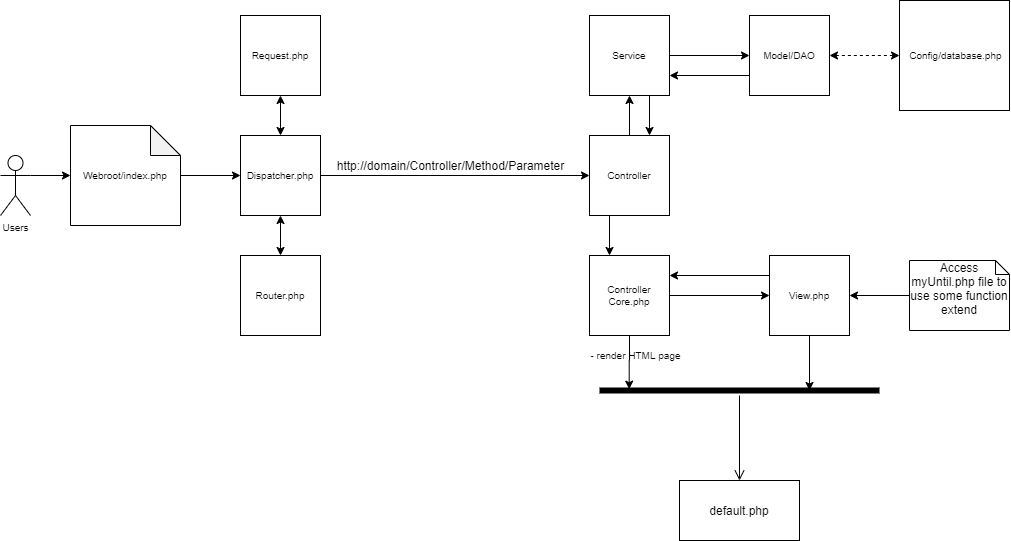

The diagram above was exported from draw.io. Its source (the exported page's mxGraphModel, read from the mxfile embedded in the PNG):
<mxGraphModel dx="849" dy="880" grid="1" gridSize="10" guides="1" tooltips="1" connect="1" arrows="1" fold="1" page="1" pageScale="1" pageWidth="827" pageHeight="1169" math="0" shadow="0">
  <root>
    <mxCell id="3xoR0jM5k6fA5f8bTOc7-0" />
    <mxCell id="3xoR0jM5k6fA5f8bTOc7-1" parent="3xoR0jM5k6fA5f8bTOc7-0" />
    <mxCell id="3xoR0jM5k6fA5f8bTOc7-5" style="edgeStyle=orthogonalEdgeStyle;rounded=0;orthogonalLoop=1;jettySize=auto;html=1;exitX=1;exitY=0.3333333333333333;exitDx=0;exitDy=0;exitPerimeter=0;entryX=0;entryY=0.5;entryDx=0;entryDy=0;entryPerimeter=0;fontSize=10;" edge="1" parent="3xoR0jM5k6fA5f8bTOc7-1" source="3xoR0jM5k6fA5f8bTOc7-2" target="3xoR0jM5k6fA5f8bTOc7-4">
      <mxGeometry relative="1" as="geometry" />
    </mxCell>
    <mxCell id="3xoR0jM5k6fA5f8bTOc7-2" value="Users" style="shape=umlActor;verticalLabelPosition=bottom;labelBackgroundColor=#ffffff;verticalAlign=top;html=1;outlineConnect=0;fontSize=10;" vertex="1" parent="3xoR0jM5k6fA5f8bTOc7-1">
      <mxGeometry x="30" y="200" width="30" height="60" as="geometry" />
    </mxCell>
    <mxCell id="3xoR0jM5k6fA5f8bTOc7-9" style="edgeStyle=orthogonalEdgeStyle;rounded=0;orthogonalLoop=1;jettySize=auto;html=1;exitX=0.5;exitY=1;exitDx=0;exitDy=0;entryX=0.5;entryY=0;entryDx=0;entryDy=0;fontSize=10;startArrow=classic;startFill=1;" edge="1" parent="3xoR0jM5k6fA5f8bTOc7-1" source="3xoR0jM5k6fA5f8bTOc7-3" target="3xoR0jM5k6fA5f8bTOc7-8">
      <mxGeometry relative="1" as="geometry" />
    </mxCell>
    <mxCell id="3xoR0jM5k6fA5f8bTOc7-10" style="edgeStyle=orthogonalEdgeStyle;rounded=0;orthogonalLoop=1;jettySize=auto;html=1;exitX=0.5;exitY=0;exitDx=0;exitDy=0;entryX=0.5;entryY=1;entryDx=0;entryDy=0;fontSize=10;startArrow=classic;startFill=1;" edge="1" parent="3xoR0jM5k6fA5f8bTOc7-1" source="3xoR0jM5k6fA5f8bTOc7-3" target="3xoR0jM5k6fA5f8bTOc7-7">
      <mxGeometry relative="1" as="geometry" />
    </mxCell>
    <mxCell id="3xoR0jM5k6fA5f8bTOc7-12" style="edgeStyle=orthogonalEdgeStyle;rounded=0;orthogonalLoop=1;jettySize=auto;html=1;exitX=1;exitY=0.5;exitDx=0;exitDy=0;entryX=0;entryY=0.5;entryDx=0;entryDy=0;startArrow=none;startFill=0;fontSize=10;" edge="1" parent="3xoR0jM5k6fA5f8bTOc7-1" source="3xoR0jM5k6fA5f8bTOc7-3" target="3xoR0jM5k6fA5f8bTOc7-11">
      <mxGeometry relative="1" as="geometry" />
    </mxCell>
    <mxCell id="3xoR0jM5k6fA5f8bTOc7-3" value="Dispatcher.php" style="whiteSpace=wrap;html=1;aspect=fixed;fontSize=10;" vertex="1" parent="3xoR0jM5k6fA5f8bTOc7-1">
      <mxGeometry x="270" y="180" width="80" height="80" as="geometry" />
    </mxCell>
    <mxCell id="3xoR0jM5k6fA5f8bTOc7-6" style="edgeStyle=orthogonalEdgeStyle;rounded=0;orthogonalLoop=1;jettySize=auto;html=1;fontSize=10;" edge="1" parent="3xoR0jM5k6fA5f8bTOc7-1" source="3xoR0jM5k6fA5f8bTOc7-4" target="3xoR0jM5k6fA5f8bTOc7-3">
      <mxGeometry relative="1" as="geometry" />
    </mxCell>
    <mxCell id="3xoR0jM5k6fA5f8bTOc7-4" value="Webroot/index.php" style="shape=note;whiteSpace=wrap;html=1;backgroundOutline=1;darkOpacity=0.05;fontSize=10;" vertex="1" parent="3xoR0jM5k6fA5f8bTOc7-1">
      <mxGeometry x="100" y="170" width="110" height="100" as="geometry" />
    </mxCell>
    <mxCell id="3xoR0jM5k6fA5f8bTOc7-7" value="Request.php" style="whiteSpace=wrap;html=1;aspect=fixed;fontSize=10;" vertex="1" parent="3xoR0jM5k6fA5f8bTOc7-1">
      <mxGeometry x="270" y="60" width="80" height="80" as="geometry" />
    </mxCell>
    <mxCell id="3xoR0jM5k6fA5f8bTOc7-8" value="Router.php" style="whiteSpace=wrap;html=1;aspect=fixed;fontSize=10;" vertex="1" parent="3xoR0jM5k6fA5f8bTOc7-1">
      <mxGeometry x="270" y="300" width="80" height="80" as="geometry" />
    </mxCell>
    <mxCell id="3xoR0jM5k6fA5f8bTOc7-24" style="edgeStyle=orthogonalEdgeStyle;rounded=0;orthogonalLoop=1;jettySize=auto;html=1;exitX=0.25;exitY=1;exitDx=0;exitDy=0;entryX=0.25;entryY=0;entryDx=0;entryDy=0;startArrow=none;startFill=0;strokeColor=#000000;strokeWidth=1;fontSize=10;" edge="1" parent="3xoR0jM5k6fA5f8bTOc7-1" source="3xoR0jM5k6fA5f8bTOc7-11" target="3xoR0jM5k6fA5f8bTOc7-16">
      <mxGeometry relative="1" as="geometry" />
    </mxCell>
    <mxCell id="3xoR0jM5k6fA5f8bTOc7-31" style="edgeStyle=orthogonalEdgeStyle;rounded=0;orthogonalLoop=1;jettySize=auto;html=1;exitX=0.5;exitY=0;exitDx=0;exitDy=0;entryX=0.5;entryY=1;entryDx=0;entryDy=0;startArrow=none;startFill=0;strokeColor=#000000;strokeWidth=1;fontSize=12;" edge="1" parent="3xoR0jM5k6fA5f8bTOc7-1" source="3xoR0jM5k6fA5f8bTOc7-11" target="3xoR0jM5k6fA5f8bTOc7-15">
      <mxGeometry relative="1" as="geometry" />
    </mxCell>
    <mxCell id="3xoR0jM5k6fA5f8bTOc7-11" value="Controller" style="whiteSpace=wrap;html=1;aspect=fixed;fontSize=10;" vertex="1" parent="3xoR0jM5k6fA5f8bTOc7-1">
      <mxGeometry x="619" y="180" width="80" height="80" as="geometry" />
    </mxCell>
    <mxCell id="3xoR0jM5k6fA5f8bTOc7-35" style="edgeStyle=orthogonalEdgeStyle;rounded=0;orthogonalLoop=1;jettySize=auto;html=1;exitX=1;exitY=0.5;exitDx=0;exitDy=0;startArrow=none;startFill=0;strokeColor=#000000;strokeWidth=1;fontSize=12;" edge="1" parent="3xoR0jM5k6fA5f8bTOc7-1" source="3xoR0jM5k6fA5f8bTOc7-15" target="3xoR0jM5k6fA5f8bTOc7-32">
      <mxGeometry relative="1" as="geometry" />
    </mxCell>
    <mxCell id="3xoR0jM5k6fA5f8bTOc7-37" style="edgeStyle=orthogonalEdgeStyle;rounded=0;orthogonalLoop=1;jettySize=auto;html=1;exitX=0.75;exitY=1;exitDx=0;exitDy=0;entryX=0.75;entryY=0;entryDx=0;entryDy=0;startArrow=none;startFill=0;strokeColor=#000000;strokeWidth=1;fontSize=12;" edge="1" parent="3xoR0jM5k6fA5f8bTOc7-1" source="3xoR0jM5k6fA5f8bTOc7-15" target="3xoR0jM5k6fA5f8bTOc7-11">
      <mxGeometry relative="1" as="geometry" />
    </mxCell>
    <mxCell id="3xoR0jM5k6fA5f8bTOc7-15" value="Service" style="whiteSpace=wrap;html=1;aspect=fixed;fontSize=10;" vertex="1" parent="3xoR0jM5k6fA5f8bTOc7-1">
      <mxGeometry x="619" y="60" width="80" height="80" as="geometry" />
    </mxCell>
    <mxCell id="3xoR0jM5k6fA5f8bTOc7-26" style="edgeStyle=orthogonalEdgeStyle;rounded=0;orthogonalLoop=1;jettySize=auto;html=1;exitX=1;exitY=0.5;exitDx=0;exitDy=0;entryX=0;entryY=0.5;entryDx=0;entryDy=0;startArrow=none;startFill=0;strokeColor=#000000;strokeWidth=1;fontSize=10;" edge="1" parent="3xoR0jM5k6fA5f8bTOc7-1" source="3xoR0jM5k6fA5f8bTOc7-16" target="3xoR0jM5k6fA5f8bTOc7-18">
      <mxGeometry relative="1" as="geometry" />
    </mxCell>
    <mxCell id="3xoR0jM5k6fA5f8bTOc7-47" style="edgeStyle=orthogonalEdgeStyle;rounded=0;orthogonalLoop=1;jettySize=auto;html=1;exitX=0.5;exitY=1;exitDx=0;exitDy=0;entryX=0.106;entryY=0.365;entryDx=0;entryDy=0;entryPerimeter=0;startArrow=none;startFill=0;strokeColor=#000000;strokeWidth=1;fontSize=12;" edge="1" parent="3xoR0jM5k6fA5f8bTOc7-1" source="3xoR0jM5k6fA5f8bTOc7-16" target="3xoR0jM5k6fA5f8bTOc7-43">
      <mxGeometry relative="1" as="geometry" />
    </mxCell>
    <mxCell id="3xoR0jM5k6fA5f8bTOc7-16" value="Controller Core.php" style="whiteSpace=wrap;html=1;aspect=fixed;fontSize=10;" vertex="1" parent="3xoR0jM5k6fA5f8bTOc7-1">
      <mxGeometry x="619" y="300" width="80" height="80" as="geometry" />
    </mxCell>
    <mxCell id="3xoR0jM5k6fA5f8bTOc7-45" style="edgeStyle=orthogonalEdgeStyle;rounded=0;orthogonalLoop=1;jettySize=auto;html=1;exitX=0;exitY=0.25;exitDx=0;exitDy=0;entryX=1;entryY=0.25;entryDx=0;entryDy=0;startArrow=none;startFill=0;strokeColor=#000000;strokeWidth=1;fontSize=12;" edge="1" parent="3xoR0jM5k6fA5f8bTOc7-1" source="3xoR0jM5k6fA5f8bTOc7-18" target="3xoR0jM5k6fA5f8bTOc7-16">
      <mxGeometry relative="1" as="geometry" />
    </mxCell>
    <mxCell id="3xoR0jM5k6fA5f8bTOc7-51" style="edgeStyle=orthogonalEdgeStyle;rounded=0;orthogonalLoop=1;jettySize=auto;html=1;exitX=0.5;exitY=1;exitDx=0;exitDy=0;entryX=0.75;entryY=0.5;entryDx=0;entryDy=0;entryPerimeter=0;startArrow=none;startFill=0;strokeColor=#000000;strokeWidth=1;fontSize=12;" edge="1" parent="3xoR0jM5k6fA5f8bTOc7-1" source="3xoR0jM5k6fA5f8bTOc7-18" target="3xoR0jM5k6fA5f8bTOc7-43">
      <mxGeometry relative="1" as="geometry" />
    </mxCell>
    <mxCell id="3xoR0jM5k6fA5f8bTOc7-18" value="View.php" style="whiteSpace=wrap;html=1;aspect=fixed;fontSize=10;" vertex="1" parent="3xoR0jM5k6fA5f8bTOc7-1">
      <mxGeometry x="799" y="300" width="80" height="80" as="geometry" />
    </mxCell>
    <mxCell id="3xoR0jM5k6fA5f8bTOc7-28" value="- render HTML page" style="text;html=1;align=center;verticalAlign=middle;resizable=0;points=[];autosize=1;fontSize=10;" vertex="1" parent="3xoR0jM5k6fA5f8bTOc7-1">
      <mxGeometry x="610" y="390" width="110" height="20" as="geometry" />
    </mxCell>
    <mxCell id="3xoR0jM5k6fA5f8bTOc7-38" style="edgeStyle=orthogonalEdgeStyle;rounded=0;orthogonalLoop=1;jettySize=auto;html=1;exitX=0;exitY=0.5;exitDx=0;exitDy=0;exitPerimeter=0;startArrow=none;startFill=0;strokeColor=#000000;strokeWidth=1;fontSize=12;" edge="1" parent="3xoR0jM5k6fA5f8bTOc7-1" source="3xoR0jM5k6fA5f8bTOc7-29" target="3xoR0jM5k6fA5f8bTOc7-18">
      <mxGeometry relative="1" as="geometry" />
    </mxCell>
    <mxCell id="3xoR0jM5k6fA5f8bTOc7-29" value="Access myUntil.php file to use some function extend" style="shape=note;whiteSpace=wrap;html=1;size=14;verticalAlign=top;align=center;spacingTop=-6;strokeColor=#000000;fontSize=12;" vertex="1" parent="3xoR0jM5k6fA5f8bTOc7-1">
      <mxGeometry x="939" y="305" width="100" height="70" as="geometry" />
    </mxCell>
    <mxCell id="3xoR0jM5k6fA5f8bTOc7-34" style="edgeStyle=orthogonalEdgeStyle;rounded=0;orthogonalLoop=1;jettySize=auto;html=1;exitX=1;exitY=0.5;exitDx=0;exitDy=0;startArrow=classic;startFill=1;strokeColor=#000000;strokeWidth=1;fontSize=12;dashed=1;" edge="1" parent="3xoR0jM5k6fA5f8bTOc7-1" source="3xoR0jM5k6fA5f8bTOc7-32" target="3xoR0jM5k6fA5f8bTOc7-33">
      <mxGeometry relative="1" as="geometry" />
    </mxCell>
    <mxCell id="3xoR0jM5k6fA5f8bTOc7-36" style="edgeStyle=orthogonalEdgeStyle;rounded=0;orthogonalLoop=1;jettySize=auto;html=1;exitX=0;exitY=0.75;exitDx=0;exitDy=0;entryX=1;entryY=0.75;entryDx=0;entryDy=0;startArrow=none;startFill=0;strokeColor=#000000;strokeWidth=1;fontSize=12;" edge="1" parent="3xoR0jM5k6fA5f8bTOc7-1" source="3xoR0jM5k6fA5f8bTOc7-32" target="3xoR0jM5k6fA5f8bTOc7-15">
      <mxGeometry relative="1" as="geometry" />
    </mxCell>
    <mxCell id="3xoR0jM5k6fA5f8bTOc7-32" value="Model/DAO" style="whiteSpace=wrap;html=1;aspect=fixed;fontSize=10;" vertex="1" parent="3xoR0jM5k6fA5f8bTOc7-1">
      <mxGeometry x="779" y="60" width="80" height="80" as="geometry" />
    </mxCell>
    <mxCell id="3xoR0jM5k6fA5f8bTOc7-33" value="&amp;nbsp;Config/database.php" style="whiteSpace=wrap;html=1;aspect=fixed;fontSize=10;" vertex="1" parent="3xoR0jM5k6fA5f8bTOc7-1">
      <mxGeometry x="929" y="45" width="110" height="110" as="geometry" />
    </mxCell>
    <mxCell id="3xoR0jM5k6fA5f8bTOc7-40" value="http://domain/Controller/Method/Parameter" style="text;html=1;align=center;verticalAlign=middle;resizable=0;points=[];autosize=1;fontSize=12;" vertex="1" parent="3xoR0jM5k6fA5f8bTOc7-1">
      <mxGeometry x="360" y="200" width="240" height="20" as="geometry" />
    </mxCell>
    <mxCell id="3xoR0jM5k6fA5f8bTOc7-42" value="default.php" style="rounded=0;whiteSpace=wrap;html=1;strokeColor=#000000;fontSize=12;align=center;" vertex="1" parent="3xoR0jM5k6fA5f8bTOc7-1">
      <mxGeometry x="709" y="525" width="120" height="60" as="geometry" />
    </mxCell>
    <mxCell id="3xoR0jM5k6fA5f8bTOc7-43" value="" style="shape=line;html=1;strokeWidth=6;strokeColor=#000000;fontSize=12;align=center;" vertex="1" parent="3xoR0jM5k6fA5f8bTOc7-1">
      <mxGeometry x="629" y="430" width="280" height="10" as="geometry" />
    </mxCell>
    <mxCell id="3xoR0jM5k6fA5f8bTOc7-50" value="" style="edgeStyle=orthogonalEdgeStyle;html=1;verticalAlign=bottom;endArrow=open;endSize=8;strokeColor=#000000;fontSize=12;entryX=0.5;entryY=0;entryDx=0;entryDy=0;" edge="1" parent="3xoR0jM5k6fA5f8bTOc7-1" target="3xoR0jM5k6fA5f8bTOc7-42">
      <mxGeometry relative="1" as="geometry">
        <mxPoint x="799" y="520" as="targetPoint" />
        <mxPoint x="769" y="440" as="sourcePoint" />
      </mxGeometry>
    </mxCell>
  </root>
</mxGraphModel>